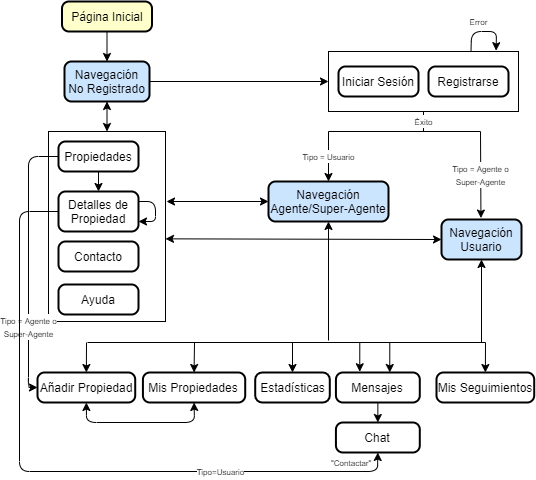

The diagram above was exported from draw.io. Its source (the exported page's mxGraphModel, read from the mxfile embedded in the PNG):
<mxGraphModel dx="1312" dy="792" grid="1" gridSize="10" guides="1" tooltips="1" connect="1" arrows="1" fold="1" page="1" pageScale="1" pageWidth="827" pageHeight="1169" math="0" shadow="0">
  <root>
    <mxCell id="0" />
    <mxCell id="1" parent="0" />
    <mxCell id="Wlmzfwos-EgjaHwPb1m1-56" value="" style="rounded=0;whiteSpace=wrap;html=1;" parent="1" vertex="1">
      <mxGeometry x="150" y="240" width="117" height="190" as="geometry" />
    </mxCell>
    <mxCell id="Wlmzfwos-EgjaHwPb1m1-33" value="" style="rounded=0;whiteSpace=wrap;html=1;" parent="1" vertex="1">
      <mxGeometry x="430" y="160" width="190" height="60" as="geometry" />
    </mxCell>
    <mxCell id="Wlmzfwos-EgjaHwPb1m1-1" value="Página Inicial" style="rounded=1;whiteSpace=wrap;html=1;absoluteArcSize=1;arcSize=14;strokeWidth=2;fillColor=#FFFFCC;" parent="1" vertex="1">
      <mxGeometry x="163.5" y="110" width="90" height="30" as="geometry" />
    </mxCell>
    <mxCell id="Wlmzfwos-EgjaHwPb1m1-2" value="Navegación&lt;br&gt;No Registrado" style="rounded=1;whiteSpace=wrap;html=1;absoluteArcSize=1;arcSize=14;strokeWidth=2;fillColor=#CCE5FF;" parent="1" vertex="1">
      <mxGeometry x="166" y="170" width="85" height="40" as="geometry" />
    </mxCell>
    <mxCell id="Wlmzfwos-EgjaHwPb1m1-3" value="" style="endArrow=classic;html=1;exitX=0.5;exitY=1;exitDx=0;exitDy=0;entryX=0.5;entryY=0;entryDx=0;entryDy=0;" parent="1" source="Wlmzfwos-EgjaHwPb1m1-1" target="Wlmzfwos-EgjaHwPb1m1-2" edge="1">
      <mxGeometry width="50" height="50" relative="1" as="geometry">
        <mxPoint x="350" y="390" as="sourcePoint" />
        <mxPoint x="330" y="250" as="targetPoint" />
      </mxGeometry>
    </mxCell>
    <mxCell id="Wlmzfwos-EgjaHwPb1m1-9" value="Iniciar Sesión" style="rounded=1;whiteSpace=wrap;html=1;absoluteArcSize=1;arcSize=14;strokeWidth=2;" parent="1" vertex="1">
      <mxGeometry x="440" y="175" width="80" height="30" as="geometry" />
    </mxCell>
    <mxCell id="Wlmzfwos-EgjaHwPb1m1-13" value="" style="endArrow=classic;html=1;exitX=1;exitY=0.5;exitDx=0;exitDy=0;entryX=0;entryY=0.5;entryDx=0;entryDy=0;" parent="1" source="Wlmzfwos-EgjaHwPb1m1-2" target="Wlmzfwos-EgjaHwPb1m1-33" edge="1">
      <mxGeometry width="50" height="50" relative="1" as="geometry">
        <mxPoint x="460" y="172.5" as="sourcePoint" />
        <mxPoint x="500" y="210" as="targetPoint" />
      </mxGeometry>
    </mxCell>
    <mxCell id="Wlmzfwos-EgjaHwPb1m1-29" value="&lt;font style=&quot;font-size: 8px&quot;&gt;Tipo = Agente o&lt;br&gt;Super-Agente&lt;/font&gt;" style="endArrow=classic;html=1;entryX=0.493;entryY=-0.036;entryDx=0;entryDy=0;entryPerimeter=0;" parent="1" target="Wlmzfwos-EgjaHwPb1m1-41" edge="1">
      <mxGeometry width="50" height="50" relative="1" as="geometry">
        <mxPoint x="582" y="240" as="sourcePoint" />
        <mxPoint x="592.29" y="320" as="targetPoint" />
      </mxGeometry>
    </mxCell>
    <mxCell id="Wlmzfwos-EgjaHwPb1m1-34" value="Registrarse" style="rounded=1;whiteSpace=wrap;html=1;absoluteArcSize=1;arcSize=14;strokeWidth=2;" parent="1" vertex="1">
      <mxGeometry x="530" y="175" width="80" height="30" as="geometry" />
    </mxCell>
    <mxCell id="Wlmzfwos-EgjaHwPb1m1-36" value="Navegación&lt;br&gt;Agente/Super-Agente" style="rounded=1;whiteSpace=wrap;html=1;absoluteArcSize=1;arcSize=14;strokeWidth=2;fillColor=#CCE5FF;" parent="1" vertex="1">
      <mxGeometry x="370" y="290" width="120" height="40" as="geometry" />
    </mxCell>
    <mxCell id="Wlmzfwos-EgjaHwPb1m1-41" value="Navegación&lt;br&gt;Usuario" style="rounded=1;whiteSpace=wrap;html=1;absoluteArcSize=1;arcSize=14;strokeWidth=2;fillColor=#CCE5FF;" parent="1" vertex="1">
      <mxGeometry x="543" y="328" width="80" height="40" as="geometry" />
    </mxCell>
    <mxCell id="Wlmzfwos-EgjaHwPb1m1-45" value="&lt;font style=&quot;font-size: 8px&quot;&gt;Error&lt;/font&gt;" style="endArrow=classic;html=1;exitX=0.75;exitY=0;exitDx=0;exitDy=0;entryX=0.882;entryY=-0.014;entryDx=0;entryDy=0;entryPerimeter=0;" parent="1" source="Wlmzfwos-EgjaHwPb1m1-33" target="Wlmzfwos-EgjaHwPb1m1-33" edge="1">
      <mxGeometry x="-0.3765" y="-12" width="50" height="50" relative="1" as="geometry">
        <mxPoint x="70" y="192.5" as="sourcePoint" />
        <mxPoint x="68.24000000000001" y="178.39999999999998" as="targetPoint" />
        <Array as="points">
          <mxPoint x="573" y="140" />
          <mxPoint x="598" y="140" />
        </Array>
        <mxPoint x="7" y="-22" as="offset" />
      </mxGeometry>
    </mxCell>
    <mxCell id="Wlmzfwos-EgjaHwPb1m1-53" value="Propiedades" style="rounded=1;whiteSpace=wrap;html=1;absoluteArcSize=1;arcSize=14;strokeWidth=2;" parent="1" vertex="1">
      <mxGeometry x="160" y="250" width="80" height="30" as="geometry" />
    </mxCell>
    <mxCell id="Wlmzfwos-EgjaHwPb1m1-54" value="Detalles de Propiedad" style="rounded=1;whiteSpace=wrap;html=1;absoluteArcSize=1;arcSize=14;strokeWidth=2;" parent="1" vertex="1">
      <mxGeometry x="160" y="300" width="80" height="40" as="geometry" />
    </mxCell>
    <mxCell id="Wlmzfwos-EgjaHwPb1m1-55" value="Contacto" style="rounded=1;whiteSpace=wrap;html=1;absoluteArcSize=1;arcSize=14;strokeWidth=2;" parent="1" vertex="1">
      <mxGeometry x="160" y="350" width="80" height="30" as="geometry" />
    </mxCell>
    <mxCell id="Wlmzfwos-EgjaHwPb1m1-61" value="" style="endArrow=classic;startArrow=classic;html=1;entryX=0.5;entryY=1;entryDx=0;entryDy=0;exitX=0.5;exitY=0;exitDx=0;exitDy=0;" parent="1" source="Wlmzfwos-EgjaHwPb1m1-56" target="Wlmzfwos-EgjaHwPb1m1-2" edge="1">
      <mxGeometry width="50" height="50" relative="1" as="geometry">
        <mxPoint x="190" y="510" as="sourcePoint" />
        <mxPoint x="240" y="460" as="targetPoint" />
        <Array as="points" />
      </mxGeometry>
    </mxCell>
    <mxCell id="Wlmzfwos-EgjaHwPb1m1-62" value="" style="endArrow=classic;startArrow=classic;html=1;entryX=0;entryY=0.5;entryDx=0;entryDy=0;" parent="1" target="Wlmzfwos-EgjaHwPb1m1-36" edge="1">
      <mxGeometry width="50" height="50" relative="1" as="geometry">
        <mxPoint x="268" y="310" as="sourcePoint" />
        <mxPoint x="380" y="200" as="targetPoint" />
        <Array as="points" />
      </mxGeometry>
    </mxCell>
    <mxCell id="Wlmzfwos-EgjaHwPb1m1-64" value="" style="endArrow=classic;html=1;entryX=0.5;entryY=0;entryDx=0;entryDy=0;exitX=0.5;exitY=1;exitDx=0;exitDy=0;" parent="1" source="Wlmzfwos-EgjaHwPb1m1-53" target="Wlmzfwos-EgjaHwPb1m1-54" edge="1">
      <mxGeometry width="50" height="50" relative="1" as="geometry">
        <mxPoint x="150" y="450" as="sourcePoint" />
        <mxPoint x="200" y="400" as="targetPoint" />
      </mxGeometry>
    </mxCell>
    <mxCell id="Wlmzfwos-EgjaHwPb1m1-65" value="&lt;font style=&quot;font-size: 8px&quot;&gt;Éxito&lt;/font&gt;" style="endArrow=none;html=1;entryX=0.5;entryY=1;entryDx=0;entryDy=0;" parent="1" target="Wlmzfwos-EgjaHwPb1m1-33" edge="1">
      <mxGeometry width="50" height="50" relative="1" as="geometry">
        <mxPoint x="525" y="240" as="sourcePoint" />
        <mxPoint x="170" y="470" as="targetPoint" />
      </mxGeometry>
    </mxCell>
    <mxCell id="Wlmzfwos-EgjaHwPb1m1-66" value="" style="endArrow=none;html=1;" parent="1" edge="1">
      <mxGeometry width="50" height="50" relative="1" as="geometry">
        <mxPoint x="430" y="240" as="sourcePoint" />
        <mxPoint x="582" y="240" as="targetPoint" />
      </mxGeometry>
    </mxCell>
    <mxCell id="Wlmzfwos-EgjaHwPb1m1-67" value="&lt;font style=&quot;font-size: 8px&quot;&gt;Tipo = Usuario&lt;/font&gt;" style="endArrow=classic;html=1;" parent="1" edge="1">
      <mxGeometry width="50" height="50" relative="1" as="geometry">
        <mxPoint x="430" y="240" as="sourcePoint" />
        <mxPoint x="430" y="290" as="targetPoint" />
      </mxGeometry>
    </mxCell>
    <mxCell id="Wlmzfwos-EgjaHwPb1m1-68" value="" style="endArrow=classic;startArrow=classic;html=1;entryX=0;entryY=0.5;entryDx=0;entryDy=0;exitX=1;exitY=0.565;exitDx=0;exitDy=0;exitPerimeter=0;" parent="1" source="Wlmzfwos-EgjaHwPb1m1-56" target="Wlmzfwos-EgjaHwPb1m1-41" edge="1">
      <mxGeometry width="50" height="50" relative="1" as="geometry">
        <mxPoint x="160" y="460" as="sourcePoint" />
        <mxPoint x="210" y="410" as="targetPoint" />
      </mxGeometry>
    </mxCell>
    <mxCell id="Wlmzfwos-EgjaHwPb1m1-71" value="Añadir Propiedad" style="rounded=1;whiteSpace=wrap;html=1;absoluteArcSize=1;arcSize=14;strokeWidth=2;" parent="1" vertex="1">
      <mxGeometry x="139.00000000000003" y="481" width="97.71" height="30" as="geometry" />
    </mxCell>
    <mxCell id="Wlmzfwos-EgjaHwPb1m1-72" value="Mis Propiedades" style="rounded=1;whiteSpace=wrap;html=1;absoluteArcSize=1;arcSize=14;strokeWidth=2;" parent="1" vertex="1">
      <mxGeometry x="244.42" y="481" width="102.29" height="30" as="geometry" />
    </mxCell>
    <mxCell id="Wlmzfwos-EgjaHwPb1m1-73" value="Estadísticas" style="rounded=1;whiteSpace=wrap;html=1;absoluteArcSize=1;arcSize=14;strokeWidth=2;" parent="1" vertex="1">
      <mxGeometry x="356.71000000000004" y="481" width="74.58" height="30" as="geometry" />
    </mxCell>
    <mxCell id="Wlmzfwos-EgjaHwPb1m1-74" value="Mensajes" style="rounded=1;whiteSpace=wrap;html=1;absoluteArcSize=1;arcSize=14;strokeWidth=2;" parent="1" vertex="1">
      <mxGeometry x="437.43" y="481" width="83.86" height="30" as="geometry" />
    </mxCell>
    <mxCell id="Wlmzfwos-EgjaHwPb1m1-75" value="Chat" style="rounded=1;whiteSpace=wrap;html=1;absoluteArcSize=1;arcSize=14;strokeWidth=2;" parent="1" vertex="1">
      <mxGeometry x="437.43" y="531" width="83.86" height="30" as="geometry" />
    </mxCell>
    <mxCell id="Wlmzfwos-EgjaHwPb1m1-76" value="Mis Seguimientos" style="rounded=1;whiteSpace=wrap;html=1;absoluteArcSize=1;arcSize=14;strokeWidth=2;" parent="1" vertex="1">
      <mxGeometry x="538" y="481" width="97.71" height="30" as="geometry" />
    </mxCell>
    <mxCell id="Wlmzfwos-EgjaHwPb1m1-77" value="" style="endArrow=classic;html=1;entryX=0.5;entryY=0;entryDx=0;entryDy=0;exitX=0.5;exitY=1;exitDx=0;exitDy=0;" parent="1" source="Wlmzfwos-EgjaHwPb1m1-74" target="Wlmzfwos-EgjaHwPb1m1-75" edge="1">
      <mxGeometry width="50" height="50" relative="1" as="geometry">
        <mxPoint x="-42.57" y="671" as="sourcePoint" />
        <mxPoint x="7.4299999999999855" y="621" as="targetPoint" />
      </mxGeometry>
    </mxCell>
    <mxCell id="Wlmzfwos-EgjaHwPb1m1-81" value="" style="endArrow=none;html=1;" parent="1" edge="1">
      <mxGeometry width="50" height="50" relative="1" as="geometry">
        <mxPoint x="491.29" y="451" as="sourcePoint" />
        <mxPoint x="587" y="451" as="targetPoint" />
      </mxGeometry>
    </mxCell>
    <mxCell id="Wlmzfwos-EgjaHwPb1m1-82" value="" style="endArrow=classic;html=1;entryX=0.5;entryY=0;entryDx=0;entryDy=0;" parent="1" target="Wlmzfwos-EgjaHwPb1m1-76" edge="1">
      <mxGeometry width="50" height="50" relative="1" as="geometry">
        <mxPoint x="587" y="451" as="sourcePoint" />
        <mxPoint x="28" y="591" as="targetPoint" />
      </mxGeometry>
    </mxCell>
    <mxCell id="Wlmzfwos-EgjaHwPb1m1-83" value="" style="endArrow=classic;html=1;entryX=0.642;entryY=0;entryDx=0;entryDy=0;entryPerimeter=0;" parent="1" target="Wlmzfwos-EgjaHwPb1m1-74" edge="1">
      <mxGeometry width="50" height="50" relative="1" as="geometry">
        <mxPoint x="491.29" y="451" as="sourcePoint" />
        <mxPoint x="481.29" y="471" as="targetPoint" />
      </mxGeometry>
    </mxCell>
    <mxCell id="Wlmzfwos-EgjaHwPb1m1-84" value="" style="endArrow=classic;html=1;entryX=0.5;entryY=1;entryDx=0;entryDy=0;" parent="1" target="Wlmzfwos-EgjaHwPb1m1-41" edge="1">
      <mxGeometry width="50" height="50" relative="1" as="geometry">
        <mxPoint x="583" y="451" as="sourcePoint" />
        <mxPoint x="572.29" y="380" as="targetPoint" />
      </mxGeometry>
    </mxCell>
    <mxCell id="Wlmzfwos-EgjaHwPb1m1-85" value="" style="endArrow=classic;html=1;entryX=0.5;entryY=1;entryDx=0;entryDy=0;" parent="1" target="Wlmzfwos-EgjaHwPb1m1-36" edge="1">
      <mxGeometry width="50" height="50" relative="1" as="geometry">
        <mxPoint x="430" y="449" as="sourcePoint" />
        <mxPoint x="740" y="380" as="targetPoint" />
      </mxGeometry>
    </mxCell>
    <mxCell id="Wlmzfwos-EgjaHwPb1m1-86" value="" style="endArrow=none;html=1;" parent="1" edge="1">
      <mxGeometry width="50" height="50" relative="1" as="geometry">
        <mxPoint x="189" y="451" as="sourcePoint" />
        <mxPoint x="519" y="451" as="targetPoint" />
      </mxGeometry>
    </mxCell>
    <mxCell id="Wlmzfwos-EgjaHwPb1m1-87" value="" style="endArrow=classic;html=1;entryX=0.5;entryY=0;entryDx=0;entryDy=0;" parent="1" target="Wlmzfwos-EgjaHwPb1m1-73" edge="1">
      <mxGeometry width="50" height="50" relative="1" as="geometry">
        <mxPoint x="394" y="451" as="sourcePoint" />
        <mxPoint x="199" y="591" as="targetPoint" />
      </mxGeometry>
    </mxCell>
    <mxCell id="Wlmzfwos-EgjaHwPb1m1-88" value="" style="endArrow=classic;html=1;entryX=0.5;entryY=0;entryDx=0;entryDy=0;" parent="1" target="Wlmzfwos-EgjaHwPb1m1-72" edge="1">
      <mxGeometry width="50" height="50" relative="1" as="geometry">
        <mxPoint x="296" y="451" as="sourcePoint" />
        <mxPoint x="404.0000000000002" y="491" as="targetPoint" />
      </mxGeometry>
    </mxCell>
    <mxCell id="Wlmzfwos-EgjaHwPb1m1-89" value="" style="endArrow=classic;html=1;entryX=0.5;entryY=0;entryDx=0;entryDy=0;" parent="1" target="Wlmzfwos-EgjaHwPb1m1-71" edge="1">
      <mxGeometry width="50" height="50" relative="1" as="geometry">
        <mxPoint x="188" y="451" as="sourcePoint" />
        <mxPoint x="305.5650000000003" y="491" as="targetPoint" />
      </mxGeometry>
    </mxCell>
    <mxCell id="Wlmzfwos-EgjaHwPb1m1-90" value="" style="endArrow=classic;html=1;entryX=0.284;entryY=-0.025;entryDx=0;entryDy=0;entryPerimeter=0;" parent="1" target="Wlmzfwos-EgjaHwPb1m1-74" edge="1">
      <mxGeometry width="50" height="50" relative="1" as="geometry">
        <mxPoint x="461.29" y="451" as="sourcePoint" />
        <mxPoint x="451.49000000000007" y="471.1" as="targetPoint" />
      </mxGeometry>
    </mxCell>
    <mxCell id="Wlmzfwos-EgjaHwPb1m1-92" value="&lt;font style=&quot;font-size: 8px&quot;&gt;Tipo = Agente o&lt;br&gt;Super-Agente&lt;/font&gt;" style="endArrow=classic;html=1;entryX=0;entryY=0.5;entryDx=0;entryDy=0;exitX=0;exitY=0.5;exitDx=0;exitDy=0;" parent="1" source="Wlmzfwos-EgjaHwPb1m1-53" target="Wlmzfwos-EgjaHwPb1m1-71" edge="1">
      <mxGeometry x="0.48" width="50" height="50" relative="1" as="geometry">
        <mxPoint x="669" y="250" as="sourcePoint" />
        <mxPoint x="669.44" y="338.56000000000006" as="targetPoint" />
        <Array as="points">
          <mxPoint x="130" y="265" />
          <mxPoint x="130" y="496" />
        </Array>
        <mxPoint as="offset" />
      </mxGeometry>
    </mxCell>
    <mxCell id="Wlmzfwos-EgjaHwPb1m1-108" value="&lt;font style=&quot;font-size: 8px&quot;&gt;&quot;Contactar&quot;&lt;/font&gt;" style="text;html=1;" parent="1" vertex="1">
      <mxGeometry x="431.29" y="557" width="50" height="20" as="geometry" />
    </mxCell>
    <mxCell id="Wlmzfwos-EgjaHwPb1m1-112" value="" style="endArrow=classic;startArrow=classic;html=1;entryX=0.5;entryY=1;entryDx=0;entryDy=0;exitX=0.5;exitY=1;exitDx=0;exitDy=0;" parent="1" source="Wlmzfwos-EgjaHwPb1m1-72" target="Wlmzfwos-EgjaHwPb1m1-71" edge="1">
      <mxGeometry width="50" height="50" relative="1" as="geometry">
        <mxPoint x="69" y="691" as="sourcePoint" />
        <mxPoint x="119" y="641" as="targetPoint" />
        <Array as="points">
          <mxPoint x="296" y="531" />
          <mxPoint x="188" y="531" />
        </Array>
      </mxGeometry>
    </mxCell>
    <mxCell id="iJIEUMH-ugNIL0bkpY4p-1" value="" style="endArrow=classic;html=1;entryX=1;entryY=0.75;entryDx=0;entryDy=0;exitX=1;exitY=0.25;exitDx=0;exitDy=0;" parent="1" source="Wlmzfwos-EgjaHwPb1m1-54" target="Wlmzfwos-EgjaHwPb1m1-54" edge="1">
      <mxGeometry x="0.3704" y="-21" width="50" height="50" relative="1" as="geometry">
        <mxPoint x="170" y="275" as="sourcePoint" />
        <mxPoint x="150" y="465" as="targetPoint" />
        <Array as="points">
          <mxPoint x="257" y="310" />
          <mxPoint x="257" y="330" />
        </Array>
        <mxPoint x="18" y="11" as="offset" />
      </mxGeometry>
    </mxCell>
    <mxCell id="iJIEUMH-ugNIL0bkpY4p-2" value="&lt;span style=&quot;font-size: 8px&quot;&gt;Tipo=Usuario&lt;/span&gt;" style="endArrow=classic;html=1;exitX=0;exitY=0.5;exitDx=0;exitDy=0;entryX=0.5;entryY=1;entryDx=0;entryDy=0;" parent="1" source="Wlmzfwos-EgjaHwPb1m1-54" target="Wlmzfwos-EgjaHwPb1m1-75" edge="1">
      <mxGeometry x="0.48" width="50" height="50" relative="1" as="geometry">
        <mxPoint x="170" y="275" as="sourcePoint" />
        <mxPoint x="536" y="556" as="targetPoint" />
        <Array as="points">
          <mxPoint x="121" y="320" />
          <mxPoint x="121" y="580" />
          <mxPoint x="479" y="580" />
        </Array>
        <mxPoint as="offset" />
      </mxGeometry>
    </mxCell>
    <mxCell id="cabAw7A9aXeDWsS5mzlU-1" value="Ayuda" style="rounded=1;whiteSpace=wrap;html=1;absoluteArcSize=1;arcSize=14;strokeWidth=2;" parent="1" vertex="1">
      <mxGeometry x="160" y="393" width="80" height="30" as="geometry" />
    </mxCell>
  </root>
</mxGraphModel>